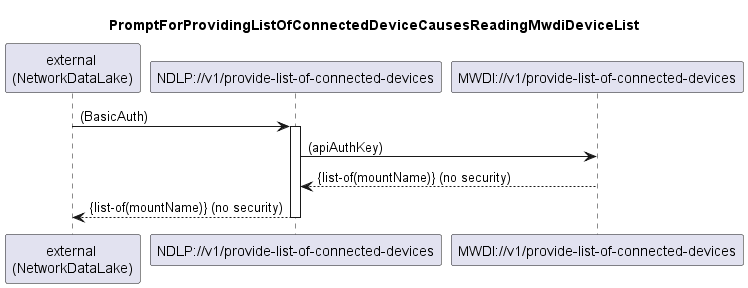

The diagram above was rendered by PlantUML. Its source (embedded in the PNG):
@startuml 010_ProvideListOfConnectedDevices
skinparam responseMessageBelowArrow true

title PromptForProvidingListOfConnectedDeviceCausesReadingMwdiDeviceList

participant "external \n(NetworkDataLake)" as external
participant "NDLP://v1/provide-list-of-connected-devices" as ndlp
participant "MWDI://v1/provide-list-of-connected-devices" as mwdi

external -> ndlp: (BasicAuth)
activate ndlp

ndlp -> mwdi: (apiAuthKey)
mwdi --> ndlp: {list-of(mountName)} (no security)

ndlp --> external: {list-of(mountName)} (no security)

deactivate ndlp
@enduml